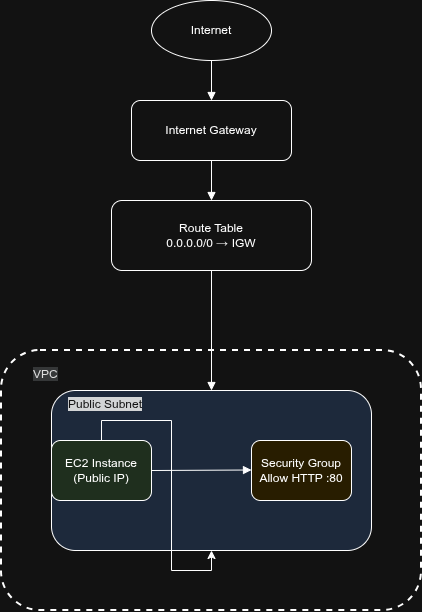

The diagram above was exported from draw.io. Its source (the exported page's mxGraphModel, read from the mxfile embedded in the PNG):
<mxGraphModel dx="872" dy="513" grid="1" gridSize="10" guides="1" tooltips="1" connect="1" arrows="1" fold="1" page="1" pageScale="1" pageWidth="827" pageHeight="1169" math="0" shadow="0">
  <root>
    <mxCell id="0" />
    <mxCell id="1" parent="0" />
    <mxCell id="kCPAJ76sQTB2-M6VQqp--1" parent="1" style="ellipse;whiteSpace=wrap;html=1;" value="Internet" vertex="1">
      <mxGeometry height="60" width="120" x="300" y="20" as="geometry" />
    </mxCell>
    <mxCell id="kCPAJ76sQTB2-M6VQqp--2" parent="1" style="rounded=1;whiteSpace=wrap;html=1;" value="Internet Gateway" vertex="1">
      <mxGeometry height="60" width="160" x="280" y="120" as="geometry" />
    </mxCell>
    <mxCell id="kCPAJ76sQTB2-M6VQqp--3" parent="1" style="rounded=1;whiteSpace=wrap;html=1;" value="Route Table&#10;0.0.0.0/0 → IGW" vertex="1">
      <mxGeometry height="70" width="200" x="260" y="220" as="geometry" />
    </mxCell>
    <mxCell id="kCPAJ76sQTB2-M6VQqp--4" parent="1" style="rounded=1;strokeWidth=2;dashed=1;whiteSpace=wrap;html=1;" value="VPC" vertex="1">
      <mxGeometry height="260" width="420" x="150" y="370" as="geometry" />
    </mxCell>
    <mxCell id="kCPAJ76sQTB2-M6VQqp--5" parent="kCPAJ76sQTB2-M6VQqp--4" style="rounded=1;whiteSpace=wrap;html=1;fillColor=#dae8fc;" value="" vertex="1">
      <mxGeometry height="160" width="320" x="50" y="40" as="geometry" />
    </mxCell>
    <mxCell id="kCPAJ76sQTB2-M6VQqp--13" edge="1" parent="kCPAJ76sQTB2-M6VQqp--5" source="kCPAJ76sQTB2-M6VQqp--6" style="edgeStyle=orthogonalEdgeStyle;rounded=0;orthogonalLoop=1;jettySize=auto;html=1;" target="kCPAJ76sQTB2-M6VQqp--5">
      <mxGeometry relative="1" as="geometry" />
    </mxCell>
    <mxCell id="kCPAJ76sQTB2-M6VQqp--6" parent="kCPAJ76sQTB2-M6VQqp--5" style="rounded=1;whiteSpace=wrap;html=1;fillColor=#d5e8d4;" value="EC2 Instance&#10;(Public IP)" vertex="1">
      <mxGeometry height="60" width="100" y="50" as="geometry" />
    </mxCell>
    <mxCell id="kCPAJ76sQTB2-M6VQqp--7" parent="kCPAJ76sQTB2-M6VQqp--5" style="rounded=1;whiteSpace=wrap;html=1;fillColor=#fff2cc;" value="Security Group&#10;Allow HTTP :80" vertex="1">
      <mxGeometry height="60" width="100" x="200" y="50" as="geometry" />
    </mxCell>
    <mxCell id="kCPAJ76sQTB2-M6VQqp--16" parent="kCPAJ76sQTB2-M6VQqp--5" style="text;whiteSpace=wrap;html=1;" value="&lt;span style=&quot;color: rgb(255, 255, 255); font-family: Helvetica; font-size: 12px; font-style: normal; font-variant-ligatures: normal; font-variant-caps: normal; font-weight: 400; letter-spacing: normal; orphans: 2; text-align: center; text-indent: 0px; text-transform: none; widows: 2; word-spacing: 0px; -webkit-text-stroke-width: 0px; white-space: normal; background-color: rgb(27, 29, 30); text-decoration-thickness: initial; text-decoration-style: initial; text-decoration-color: initial; display: inline !important; float: none;&quot;&gt;Public Subnet&lt;/span&gt;" vertex="1">
      <mxGeometry height="40" width="110" x="15" as="geometry" />
    </mxCell>
    <mxCell id="kCPAJ76sQTB2-M6VQqp--11" edge="1" parent="kCPAJ76sQTB2-M6VQqp--5" source="kCPAJ76sQTB2-M6VQqp--6" style="endArrow=block;html=1;exitX=1;exitY=0.5;exitDx=0;exitDy=0;">
      <mxGeometry relative="1" as="geometry">
        <mxPoint x="110" y="80" as="sourcePoint" />
        <mxPoint x="200" y="79.5" as="targetPoint" />
      </mxGeometry>
    </mxCell>
    <mxCell id="kCPAJ76sQTB2-M6VQqp--8" edge="1" parent="1" source="kCPAJ76sQTB2-M6VQqp--1" style="endArrow=block;html=1;" target="kCPAJ76sQTB2-M6VQqp--2">
      <mxGeometry relative="1" as="geometry" />
    </mxCell>
    <mxCell id="kCPAJ76sQTB2-M6VQqp--9" edge="1" parent="1" source="kCPAJ76sQTB2-M6VQqp--2" style="endArrow=block;html=1;" target="kCPAJ76sQTB2-M6VQqp--3">
      <mxGeometry relative="1" as="geometry" />
    </mxCell>
    <mxCell id="kCPAJ76sQTB2-M6VQqp--10" edge="1" parent="1" source="kCPAJ76sQTB2-M6VQqp--3" style="endArrow=block;html=1;" target="kCPAJ76sQTB2-M6VQqp--5">
      <mxGeometry relative="1" as="geometry" />
    </mxCell>
    <mxCell id="kCPAJ76sQTB2-M6VQqp--23" parent="1" style="text;whiteSpace=wrap;html=1;" value="&lt;div style=&quot;text-align: center;&quot;&gt;&lt;font color=&quot;#121212&quot;&gt;&lt;span style=&quot;background-color: rgb(211, 213, 214);&quot;&gt;VPC&lt;/span&gt;&lt;/font&gt;&lt;/div&gt;" vertex="1">
      <mxGeometry height="40" width="110" x="180" y="380" as="geometry" />
    </mxCell>
  </root>
</mxGraphModel>